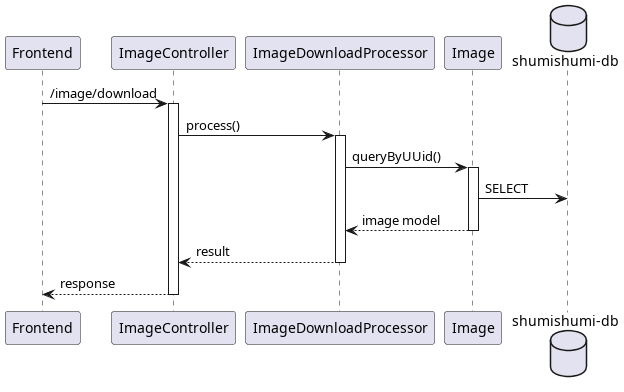

The diagram above was rendered by PlantUML. Its source (embedded in the PNG):
@startuml download
participant "Frontend" as fe
participant "ImageController" as ic

participant "ImageDownloadProcessor" as proc

participant "Image" as im

database "shumishumi-db" as db

fe -> ic++ : /image/download
ic -> proc++ : process()

proc -> im++ : queryByUUid()
im -> db : SELECT
return image model

return result
return response

@enduml